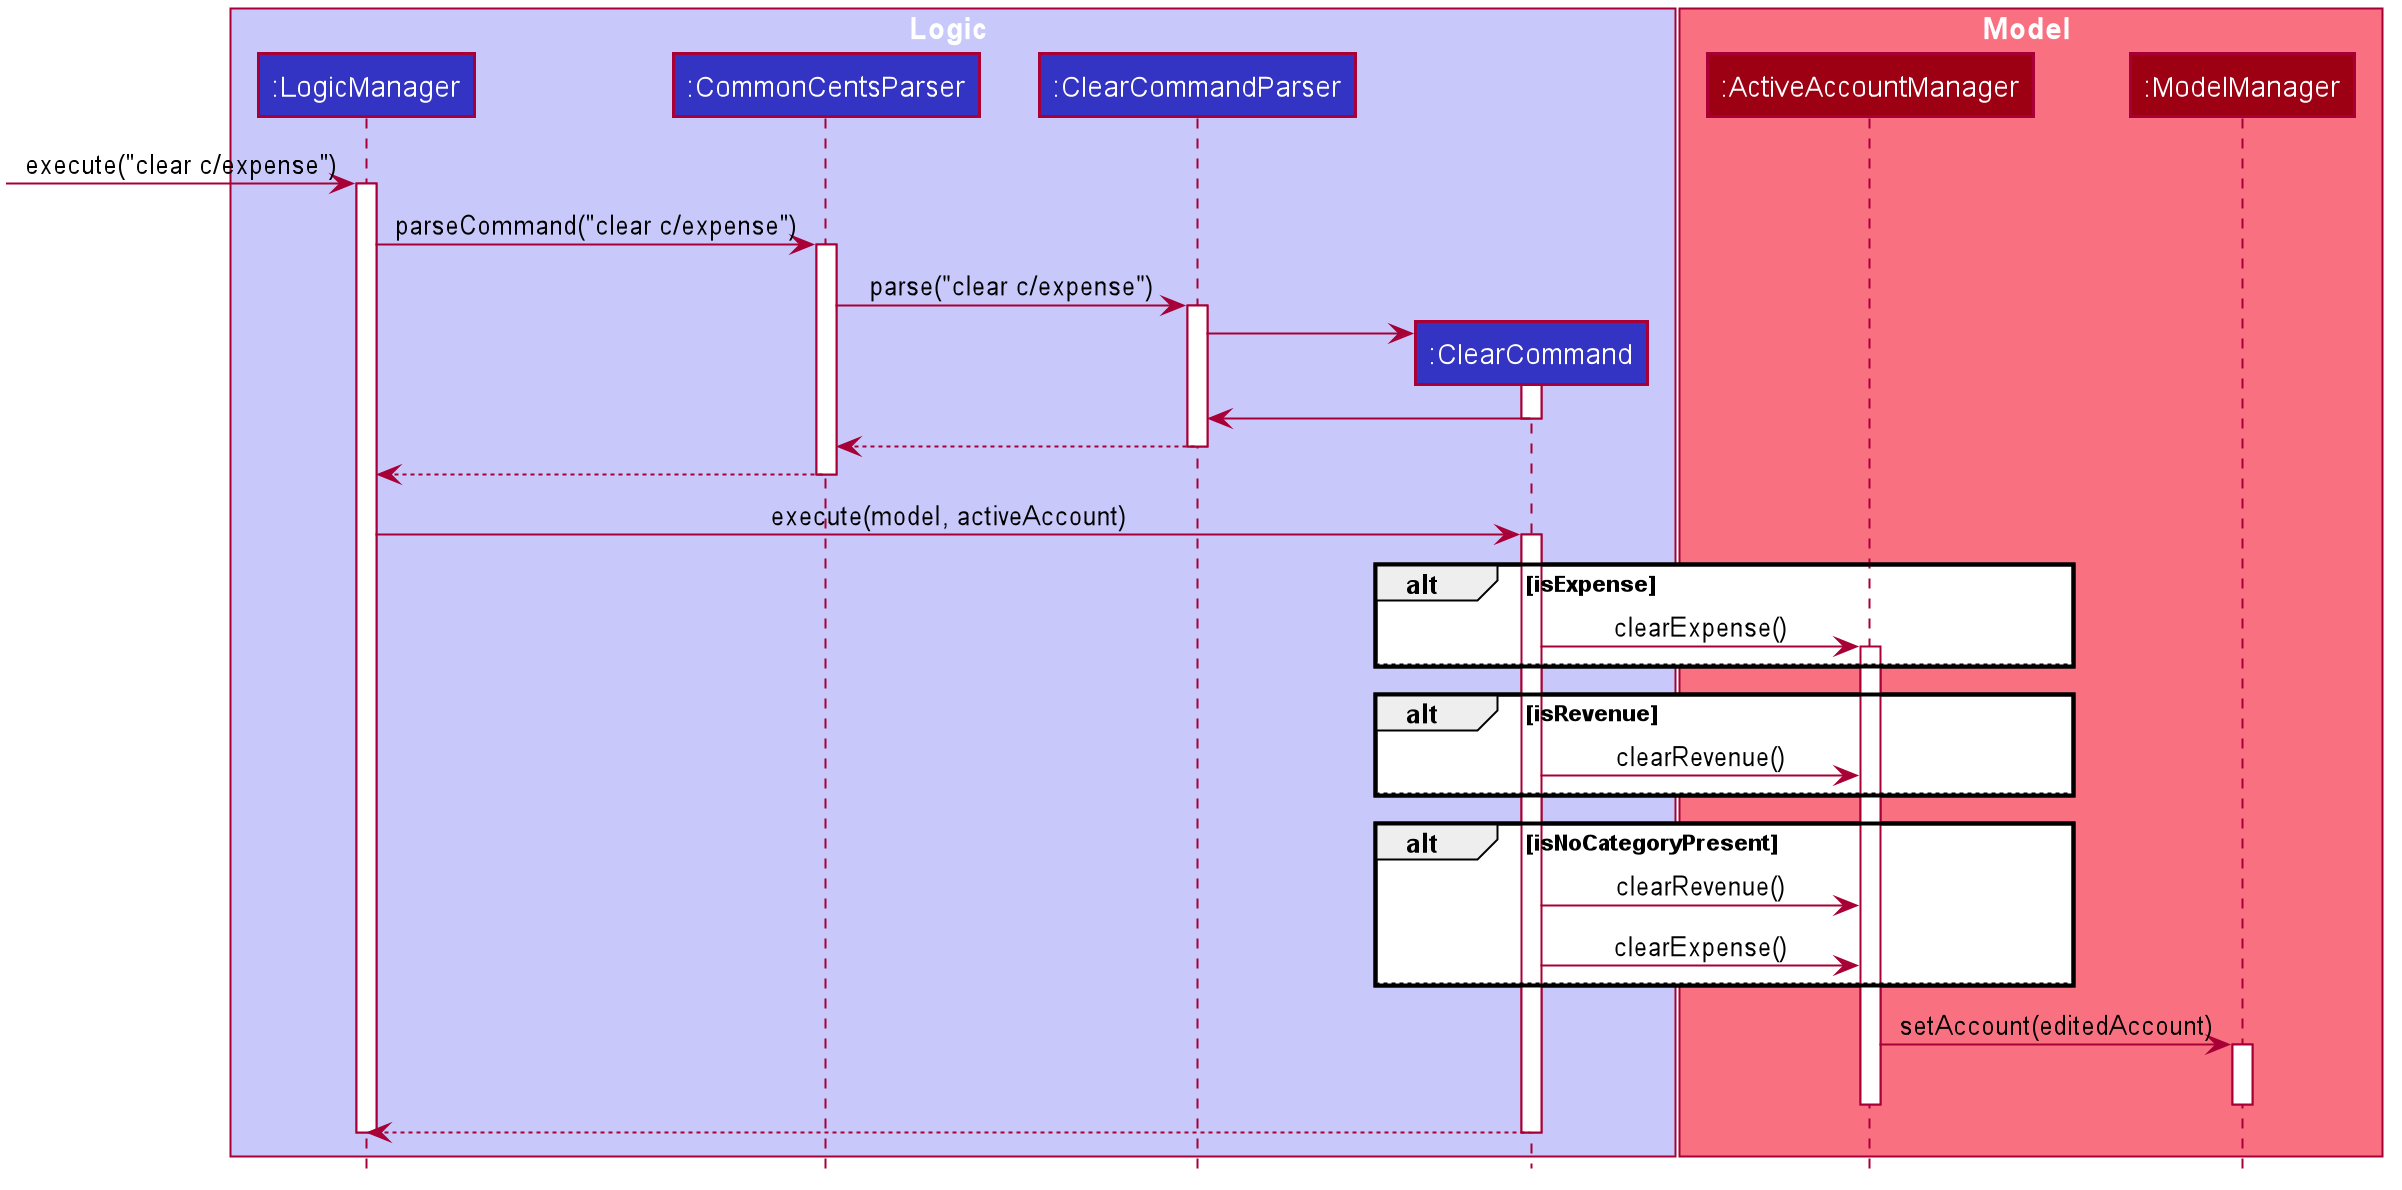

The diagram above was rendered by PlantUML. Its source (embedded in the PNG):
@startuml









skinparam BackgroundColor #FFFFFFF

skinparam Shadowing false

skinparam Class {
    FontColor #FFFFFF
    BorderThickness 1
    BorderColor #FFFFFF
    StereotypeFontColor #FFFFFF
    FontName Arial
}

skinparam Actor {
    BorderColor #000000
    Color #000000
    FontName Arial
}

skinparam Sequence {
    MessageAlign center
    BoxFontSize 15
    BoxPadding 0
    BoxFontColor #FFFFFF
    FontName Arial
}

skinparam Participant {
    FontColor #FFFFFFF
    Padding 20
}

skinparam MinClassWidth 50
skinparam ParticipantPadding 10
skinparam Shadowing false
skinparam DefaultTextAlignment center
skinparam packageStyle Rectangle

hide footbox
hide members
hide circle

box Logic #C8C8FA
participant ":LogicManager" as LogicManager #3333C4
participant ":CommonCentsParser" as CommonCentsParser #3333C4
participant ":ClearCommandParser" as ClearCommandParser #3333C4
participant ":ClearCommand" as ClearCommand #3333C4
end box

box Model #F97181
participant ":ActiveAccountManager" as ActiveAccount #9D0012
participant ":ModelManager" as Model #9D0012
end box

[-> LogicManager : execute("clear c/expense")
activate LogicManager

LogicManager -> CommonCentsParser: parseCommand("clear c/expense")
activate CommonCentsParser

CommonCentsParser -> ClearCommandParser: parse("clear c/expense")
activate ClearCommandParser

create ClearCommand
ClearCommandParser -> ClearCommand
activate ClearCommand

ClearCommand -> ClearCommandParser
deactivate ClearCommand

ClearCommandParser --> CommonCentsParser
deactivate ClearCommandParser

CommonCentsParser --> LogicManager
deactivate CommonCentsParser

LogicManager -> ClearCommand: execute(model, activeAccount)
activate ClearCommand

alt isExpense
ClearCommand -> ActiveAccount: clearExpense()
activate ActiveAccount
else
end


alt isRevenue
ClearCommand -> ActiveAccount: clearRevenue()
else
end

alt isNoCategoryPresent
ClearCommand -> ActiveAccount: clearRevenue()
ClearCommand -> ActiveAccount: clearExpense()
else
end

ActiveAccount -> Model: setAccount(editedAccount)
activate Model

deactivate ActiveAccount
deactivate Model

ClearCommand --> LogicManager
deactivate ClearCommand

deactivate LogicManager
@enduml